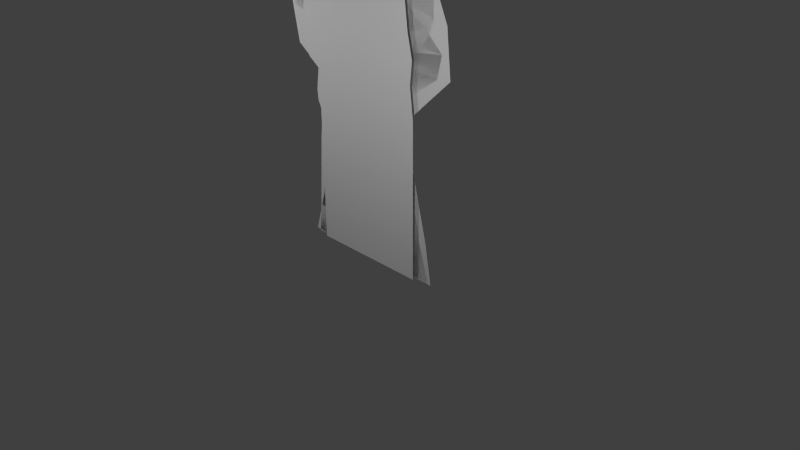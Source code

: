 # Source: monsters.blend  (saved by Blender 2.78.0; exported with 4.5.12 LTS)
import bpy
from mathutils import Matrix  # noqa: F401  (used for matrix-valued properties, if any)

bpy.ops.wm.read_factory_settings(use_empty=True)
scene = bpy.context.scene
scene.name = 'Scene'

# ---- collections
col_collection_1 = bpy.data.collections.new('Collection 1'); scene.collection.children.link(col_collection_1)
col_collection_5 = bpy.data.collections.new('Collection 5'); scene.collection.children.link(col_collection_5)

# ---- materials (node trees are filled in below, after node groups)
mat_monster = bpy.data.materials.new('monster')
mat_monster.alpha_threshold = 0.0
mat_monster.use_transparent_shadow = False
mat_monster.roughness = 0.5

# ---- material node trees

# ---- world
world_world = bpy.data.worlds.new('World'); scene.world = world_world
world_world.color = (0.05088, 0.05088, 0.05088)
world_world.use_sun_shadow = False
world_world.sun_shadow_jitter_overblur = 0.0
world_world.cycles.sampling_method = 'NONE'
world_world.cycles.sample_map_resolution = 256

# ---- cameras
cam_camera = bpy.data.cameras.new('Camera')
cam_camera.clip_end = 100.0
cam_camera.lens = 35.0
cam_camera.sensor_width = 32.0
cam_camera.sensor_height = 18.0
cam_camera.ortho_scale = 7.314
cam_camera.dof.focus_distance = 0.0
cam_camera.dof.aperture_fstop = 128.0

# ---- lights
light_lamp_002 = bpy.data.lights.new('Lamp.002', 'POINT')
light_lamp_002.transmission_factor = 0.0
light_lamp_002.cutoff_distance = 30.0
light_lamp_002.energy = 100.0
light_lamp_002.shadow_buffer_clip_start = 1.001
light_lamp_002.shadow_soft_size = 0.1
light_lamp_002.shadow_maximum_resolution = 0.006
light_lamp_002.use_absolute_resolution = True
light_lamp_002.cycles.use_multiple_importance_sampling = False
light_lamp_001 = bpy.data.lights.new('Lamp.001', 'POINT')
light_lamp_001.transmission_factor = 0.0
light_lamp_001.cutoff_distance = 30.0
light_lamp_001.energy = 100.0
light_lamp_001.shadow_buffer_clip_start = 1.001
light_lamp_001.shadow_soft_size = 0.1
light_lamp_001.shadow_maximum_resolution = 0.006
light_lamp_001.use_absolute_resolution = True
light_lamp_001.cycles.use_multiple_importance_sampling = False
light_lamp = bpy.data.lights.new('Lamp', 'POINT')
light_lamp.transmission_factor = 0.0
light_lamp.cutoff_distance = 30.0
light_lamp.energy = 100.0
light_lamp.shadow_buffer_clip_start = 1.001
light_lamp.shadow_soft_size = 0.1
light_lamp.shadow_maximum_resolution = 0.006
light_lamp.use_absolute_resolution = True
light_lamp.cycles.use_multiple_importance_sampling = False

# ---- meshes
me_plane_005 = bpy.data.meshes.new('Plane.005')
me_plane_005.from_pydata([(1.106, 3.179, 0.05), (-1.019, 2.451, 0.05), (0.69, 2.357, 0.05), (-0.8153, 2.203, 0.05), (0.6363, 1.611, 0.05), (-0.7315, 1.502, 0.05), (0.8817, 0.5896, 0.05), (-0.9068, 0.5648, 0.05), (0.867, 0.01565, 0.05), (-1.085, 0.01565, 0.05), (-0.2403, 5.018, 0.05), (-0.4402, 4.994, 0.05), (-0.5889, 4.681, 0.05), (-0.02897, 4.666, 0.05), (0.2058, 4.548, 0.05), (-0.6672, 4.454, 0.05), (-1.012, 4.298, 0.05), (0.3702, 4.29, 0.05), (0.7224, 4.063, 0.05), (-1.152, 4.047, 0.05), (-1.293, 4.032, 0.05), (0.8241, 3.977, 0.05), (0.9102, 3.601, 0.05), (-1.356, 3.695, 0.05), (-1.113, 2.983, 0.05), (1.106, 3.515, 0.05)], [], [(3, 2, 0, 1), (5, 4, 2, 3), (7, 6, 4, 5), (9, 8, 6, 7), (15, 14, 13, 12), (12, 13, 10, 11), (16, 17, 14, 15), (19, 18, 17, 16), (24, 25, 22, 23), (23, 22, 21, 20), (1, 0, 25, 24), (20, 21, 18, 19)])
_uv = me_plane_005.uv_layers.new(name='UVMap')
_uv.uv.foreach_set('vector', [0.4179, 0.7173, 0.5691, 0.7327, 0.6108, 0.8153, 0.3974, 0.7422, 0.4263, 0.6469, 0.5637, 0.6578, 0.5691, 0.7327, 0.4179, 0.7173, 0.4087, 0.5528, 0.5883, 0.5552, 0.5637, 0.6578, 0.4263, 0.6469, 0.3908, 0.4976, 0.5868, 0.4976, 0.5883, 0.5552, 0.4087, 0.5528, 0.4323, 0.9424, 0.5204, 0.9521, 0.4968, 0.9646, 0.4413, 0.9664, 0.4413, 0.9664, 0.4968, 0.9646, 0.4754, 0.9985, 0.4553, 0.9962, 0.3984, 0.927, 0.5369, 0.9269, 0.5204, 0.9521, 0.4323, 0.9424, 0.3835, 0.9013, 0.5718, 0.9031, 0.5369, 0.9269, 0.3984, 0.927, 0.3879, 0.7956, 0.6108, 0.8491, 0.5912, 0.8577, 0.3636, 0.8672, 0.3636, 0.8672, 0.5912, 0.8577, 0.5825, 0.8955, 0.3706, 0.9005, 0.3974, 0.7422, 0.6108, 0.8153, 0.6108, 0.8491, 0.3879, 0.7956, 0.3706, 0.9005, 0.5825, 0.8955, 0.5718, 0.9031, 0.3835, 0.9013])
me_plane_005.materials.append(mat_monster)
me_plane_005.use_remesh_preserve_volume = False
me_plane_005.use_remesh_preserve_attributes = False
me_plane_005.use_mirror_vertex_groups = False
me_plane_005.update()
me_plane_004 = bpy.data.meshes.new('Plane.004')
me_plane_004.from_pydata([(0.6705, 1.966, 0.05), (-0.8442, 1.981, 0.05), (0.7399, 1.175, 0.05), (-0.7889, 1.178, 0.05), (0.7645, 0.9689, 0.05), (-0.5955, 1.009, 0.05), (0.8612, 0.5896, 0.05), (-0.8491, 0.5178, 0.05), (1.034, -4.719e-09, 0.05), (-0.933, -4.719e-09, 0.05), (1.359, 2.592, 0.05), (-0.5703, 2.889, 0.05), (1.304, 3.171, 0.05), (-0.7268, 3.633, 0.05), (0.9836, 3.907, 0.05), (-1.337, 3.977, 0.05), (0.6079, 4.204, 0.05), (-0.3981, 4.407, 0.05), (0.5766, 4.572, 0.05), (-0.2181, 4.76, 0.05), (0.4201, 4.838, 0.05), (0.1497, 4.916, 0.05), (-1.799, 4.018, 0.05), (-1.204, 4.636, 0.05), (-1.893, 4.386, 0.05), (-1.58, 4.722, 0.05)], [], [(3, 2, 0, 1), (5, 4, 2, 3), (7, 6, 4, 5), (9, 8, 6, 7), (1, 0, 10, 11), (11, 10, 12, 13), (13, 12, 14, 15), (15, 14, 16, 17), (17, 16, 18, 19), (19, 18, 20, 21), (15, 17, 23, 22), (22, 23, 25, 24)])
_uv = me_plane_004.uv_layers.new(name='UVMap')
_uv.uv.foreach_set('vector', [0.779, 0.1181, 0.9322, 0.1178, 0.9253, 0.197, 0.7735, 0.1986, 0.7984, 0.1012, 0.9347, 0.09712, 0.9322, 0.1178, 0.779, 0.1181, 0.773, 0.05191, 0.9444, 0.0591, 0.9347, 0.09712, 0.7984, 0.1012, 0.7646, 1.49e-08, 0.9617, 1.49e-08, 0.9444, 0.0591, 0.773, 0.05191, 0.7735, 0.1986, 0.9253, 0.197, 0.9943, 0.2598, 0.8009, 0.2896, 0.8009, 0.2896, 0.9943, 0.2598, 0.9888, 0.3178, 0.7852, 0.3641, 0.7852, 0.3641, 0.9888, 0.3178, 0.9567, 0.3916, 0.7241, 0.3986, 0.7241, 0.3986, 0.9567, 0.3916, 0.919, 0.4214, 0.8163, 0.4402, 0.8163, 0.4402, 0.919, 0.4214, 0.9159, 0.4583, 0.8362, 0.4771, 0.8362, 0.4771, 0.9159, 0.4583, 0.9002, 0.4834, 0.8731, 0.4912, 0.7241, 0.3986, 0.8163, 0.4402, 0.7371, 0.4641, 0.6778, 0.4027, 0.6778, 0.4027, 0.7371, 0.4641, 0.6991, 0.4727, 0.6684, 0.4396])
me_plane_004.materials.append(mat_monster)
me_plane_004.use_remesh_preserve_volume = False
me_plane_004.use_remesh_preserve_attributes = False
me_plane_004.use_mirror_vertex_groups = False
me_plane_004.update()
me_plane_003 = bpy.data.meshes.new('Plane.003')
me_plane_003.from_pydata([(1.231, 2.855, 0.05), (-1.338, 3.114, 0.05), (1.162, 2.574, 0.05), (-1.229, 2.541, 0.05), (0.6605, 2.232, 0.05), (-0.7916, 2.24, 0.05), (0.6751, 2.075, 0.05), (-0.8068, 2.047, 0.05), (0.7701, 1.478, 0.05), (-0.8951, 1.385, 0.05), (0.992, 0.5348, 0.05), (-0.9765, 0.3926, 0.05), (1.079, -4.719e-09, 0.05), (-1.021, -4.719e-09, 0.05), (0.9176, 3.16, 0.05), (-1.009, 3.326, 0.05), (0.6202, 3.231, 0.05), (-0.4612, 3.365, 0.05), (0.7397, 3.791, 0.05), (-0.5101, 3.55, 0.05), (0.7071, 4.041, 0.05), (-0.7656, 3.718, 0.05), (0.631, 4.318, 0.05), (-0.4721, 4.207, 0.05), (0.5604, 4.644, 0.05), (-0.3797, 4.571, 0.05), (0.2397, 4.872, 0.05), (-0.1514, 4.843, 0.05), (-1.033, 3.714, 0.05), (-0.8917, 4.214, 0.05), (-1.203, 4.0, 0.05), (-0.9205, 4.223, 0.05)], [], [(3, 2, 0, 1), (5, 4, 2, 3), (7, 6, 4, 5), (9, 8, 6, 7), (11, 10, 8, 9), (13, 12, 10, 11), (1, 0, 14, 15), (15, 14, 16, 17), (17, 16, 18, 19), (19, 18, 20, 21), (21, 20, 22, 23), (23, 22, 24, 25), (25, 24, 26, 27), (21, 23, 29, 28), (28, 29, 31, 30)])
_uv = me_plane_003.uv_layers.new(name='UVMap')
_uv.uv.foreach_set('vector', [0.4281, 0.2556, 0.6665, 0.2587, 0.6733, 0.2866, 0.4172, 0.3122, 0.4716, 0.2257, 0.6165, 0.225, 0.6665, 0.2587, 0.4281, 0.2556, 0.4701, 0.2067, 0.6179, 0.2095, 0.6165, 0.225, 0.4716, 0.2257, 0.4613, 0.1413, 0.6274, 0.1505, 0.6179, 0.2095, 0.4701, 0.2067, 0.4532, 0.04328, 0.6495, 0.05732, 0.6274, 0.1505, 0.4613, 0.1413, 0.4487, 0.004486, 0.6582, 0.004486, 0.6495, 0.05732, 0.4532, 0.04328, 0.4172, 0.3122, 0.6733, 0.2866, 0.6421, 0.3167, 0.45, 0.3331, 0.45, 0.3331, 0.6421, 0.3167, 0.6125, 0.3237, 0.5046, 0.3369, 0.5046, 0.3369, 0.6125, 0.3237, 0.6244, 0.379, 0.4997, 0.3552, 0.4997, 0.3552, 0.6244, 0.379, 0.6211, 0.4037, 0.4742, 0.3718, 0.4742, 0.3718, 0.6211, 0.4037, 0.6135, 0.4311, 0.5035, 0.4202, 0.5035, 0.4202, 0.6135, 0.4311, 0.6065, 0.4633, 0.5127, 0.4561, 0.5127, 0.4561, 0.6065, 0.4633, 0.5745, 0.4858, 0.5355, 0.483, 0.4742, 0.3718, 0.5035, 0.4202, 0.4617, 0.4209, 0.4476, 0.3715, 0.4476, 0.3715, 0.4617, 0.4209, 0.4588, 0.4217, 0.4306, 0.3997])
me_plane_003.materials.append(mat_monster)
me_plane_003.use_remesh_preserve_volume = False
me_plane_003.use_remesh_preserve_attributes = False
me_plane_003.use_mirror_vertex_groups = False
me_plane_003.update()
me_plane_001 = bpy.data.meshes.new('Plane.001')
me_plane_001.from_pydata([(0.1971, 4.95, 0.05), (0.03018, 4.855, 0.05), (0.3413, 4.943, 0.05), (-0.02431, 4.697, 0.05), (0.4749, 4.839, 0.05), (-0.186, 4.542, 0.05), (0.5381, 4.64, 0.05), (-0.2106, 4.349, 0.05), (0.5487, 4.436, 0.05), (-0.2634, 4.201, 0.05), (0.554, 4.326, 0.05), (-0.3407, 4.173, 0.05), (0.554, 4.312, 0.05), (-0.4409, 4.053, 0.05), (0.554, 4.278, 0.05), (-0.469, 3.849, 0.05), (0.4643, 3.939, 0.05), (-0.5059, 3.797, 0.05), (0.5663, 3.74, 0.05), (-0.5576, 3.605, 0.05), (0.63, 3.485, 0.05), (-1.147, 3.459, 0.05), (-1.29, 3.277, 0.05), (0.7789, 3.034, 0.05), (0.545, 3.165, 0.05), (0.8123, 3.233, 0.05), (0.6422, 3.364, 0.05), (0.63, 2.915, 0.05), (0.4478, 2.966, 0.05), (-1.257, 3.01, 0.05), (0.3494, 2.776, 0.05), (-1.002, 2.94, 0.05), (0.6118, 2.324, 0.05), (-0.805, 2.758, 0.05), (0.7321, 2.036, 0.05), (-0.9253, 2.011, 0.05), (0.7029, 1.927, 0.05), (-0.918, 1.876, 0.05), (0.3968, 1.734, 0.05), (-0.8487, 1.723, 0.05), (0.4114, 1.577, 0.05), (-0.6009, 1.512, 0.05), (0.6191, 1.271, 0.05), (-0.5389, 0.6806, 0.05), (0.7941, 0.5348, 0.05), (-0.7613, 0.3926, 0.05), (0.8342, 2.294e-07, 0.05), (-0.8342, 2.294e-07, 0.05)], [], [(27, 23, 24, 28), (23, 25, 26, 24), (21, 22, 24, 26), (22, 29, 28, 24), (1, 2, 0), (4, 2, 1, 3), (6, 4, 3, 5), (8, 6, 5, 7), (10, 8, 7, 9), (12, 10, 9, 11), (14, 12, 11, 13), (16, 14, 13, 15), (18, 16, 15, 17), (20, 18, 17, 19), (26, 20, 19, 21), (31, 30, 28, 29), (33, 32, 30, 31), (35, 34, 32, 33), (37, 36, 34, 35), (39, 38, 36, 37), (41, 40, 38, 39), (43, 42, 40, 41), (45, 44, 42, 43), (47, 46, 44, 45)])
_uv = me_plane_001.uv_layers.new(name='UVMap')
_uv.uv.foreach_set('vector', [0.8292, 0.7898, 0.844, 0.8016, 0.8208, 0.8145, 0.8112, 0.7948, 0.844, 0.8016, 0.8473, 0.8213, 0.8304, 0.8343, 0.8208, 0.8145, 0.6531, 0.8437, 0.6389, 0.8257, 0.8208, 0.8145, 0.8304, 0.8343, 0.6389, 0.8257, 0.6422, 0.7992, 0.8112, 0.7948, 0.8208, 0.8145, 0.7698, 0.9821, 0.8006, 0.9908, 0.7863, 0.9915, 0.8139, 0.9805, 0.8006, 0.9908, 0.7698, 0.9821, 0.7644, 0.9664, 0.8201, 0.9608, 0.8139, 0.9805, 0.7644, 0.9664, 0.7483, 0.9511, 0.8212, 0.9406, 0.8201, 0.9608, 0.7483, 0.9511, 0.7459, 0.9319, 0.8217, 0.9296, 0.8212, 0.9406, 0.7459, 0.9319, 0.7407, 0.9173, 0.8217, 0.9282, 0.8217, 0.9296, 0.7407, 0.9173, 0.733, 0.9145, 0.8217, 0.9249, 0.8217, 0.9282, 0.733, 0.9145, 0.7231, 0.9026, 0.8128, 0.8913, 0.8217, 0.9249, 0.7231, 0.9026, 0.7203, 0.8824, 0.8229, 0.8716, 0.8128, 0.8913, 0.7203, 0.8824, 0.7166, 0.8772, 0.8292, 0.8463, 0.8229, 0.8716, 0.7166, 0.8772, 0.7115, 0.8582, 0.8304, 0.8343, 0.8292, 0.8463, 0.7115, 0.8582, 0.6531, 0.8437, 0.6675, 0.7923, 0.8014, 0.776, 0.8112, 0.7948, 0.6422, 0.7992, 0.687, 0.7742, 0.8274, 0.7312, 0.8014, 0.776, 0.6675, 0.7923, 0.6751, 0.7001, 0.8394, 0.7027, 0.8274, 0.7312, 0.687, 0.7742, 0.6758, 0.6868, 0.8365, 0.6918, 0.8394, 0.7027, 0.6751, 0.7001, 0.6826, 0.6716, 0.8061, 0.6727, 0.8365, 0.6918, 0.6758, 0.6868, 0.7072, 0.6506, 0.8076, 0.6571, 0.8061, 0.6727, 0.6826, 0.6716, 0.7134, 0.5683, 0.8282, 0.6268, 0.8076, 0.6571, 0.7072, 0.6506, 0.6913, 0.5397, 0.8455, 0.5538, 0.8282, 0.6268, 0.7134, 0.5683, 0.6841, 0.5008, 0.8495, 0.5008, 0.8455, 0.5538, 0.6913, 0.5397])
me_plane_001.materials.append(mat_monster)
me_plane_001.use_remesh_preserve_volume = False
me_plane_001.use_remesh_preserve_attributes = False
me_plane_001.use_mirror_vertex_groups = False
me_plane_001.update()
me_plane = bpy.data.meshes.new('Plane')
me_plane.from_pydata([(-0.4128, -2.359e-09, 0.05), (0.4128, -2.359e-09, 0.05), (-0.3999, 1.152, 0.05), (0.4205, 1.018, 0.05), (-0.491, 1.213, 0.05), (0.3986, 1.215, 0.05), (-0.5298, 1.471, 0.05), (0.4155, 1.364, 0.05), (-0.4913, 1.845, 0.05), (0.3831, 1.509, 0.05), (-0.4144, 2.171, 0.05), (0.3608, 1.702, 0.05), (-0.3517, 2.266, 0.05), (0.3952, 1.825, 0.05), (-0.2525, 2.279, 0.05), (0.377, 2.042, 0.05), (-0.1351, 2.258, 0.05), (0.3365, 2.27, 0.05), (-0.06623, 2.339, 0.05), (0.2637, 2.353, 0.05), (0.07547, 2.394, 0.05), (0.1827, 2.386, 0.05), (-0.4128, -2.359e-09, 0.05), (0.4128, -2.359e-09, 0.05), (-0.3999, 1.152, 0.05), (0.4205, 1.018, 0.05), (-0.491, 1.213, 0.05), (0.3986, 1.215, 0.05), (-0.5298, 1.471, 0.05), (0.4155, 1.364, 0.05), (-0.4913, 1.845, 0.05), (0.3831, 1.509, 0.05), (-0.4144, 2.171, 0.05), (0.3608, 1.702, 0.05), (-0.3517, 2.266, 0.05), (0.3952, 1.825, 0.05), (-0.2525, 2.279, 0.05), (0.377, 2.042, 0.05), (-0.1351, 2.258, 0.05), (0.3365, 2.27, 0.05), (-0.06623, 2.339, 0.05), (0.2637, 2.353, 0.05), (0.07547, 2.394, 0.05), (0.1827, 2.386, 0.05)], [], [(0, 1, 3, 2), (2, 3, 5, 4), (4, 5, 7, 6), (6, 7, 9, 8), (8, 9, 11, 10), (10, 11, 13, 12), (12, 13, 15, 14), (14, 15, 17, 16), (16, 17, 19, 18), (18, 19, 21, 20), (8, 30, 28, 6), (18, 40, 38, 16), (3, 25, 27, 5), (13, 35, 37, 15), (21, 43, 42, 20), (4, 26, 24, 2), (14, 36, 34, 12), (9, 31, 33, 11), (19, 41, 43, 21), (2, 24, 22, 0), (10, 32, 30, 8), (20, 42, 40, 18), (5, 27, 29, 7), (15, 37, 39, 17), (0, 22, 23, 1), (6, 28, 26, 4), (16, 38, 36, 14), (1, 23, 25, 3), (11, 33, 35, 13), (12, 34, 32, 10), (7, 29, 31, 9), (17, 39, 41, 19)])
_uv = me_plane.uv_layers.new(name='UVMap')
_uv.uv.foreach_set('vector', [0.1626, 0.5011, 0.3272, 0.5011, 0.3288, 0.704, 0.1651, 0.7308, 0.1651, 0.7308, 0.3288, 0.704, 0.3244, 0.7434, 0.147, 0.7429, 0.147, 0.7429, 0.3244, 0.7434, 0.3277, 0.773, 0.1392, 0.7944, 0.1392, 0.7944, 0.3277, 0.773, 0.3213, 0.8021, 0.1469, 0.8691, 0.1469, 0.8691, 0.3213, 0.8021, 0.3168, 0.8404, 0.1622, 0.9341, 0.1622, 0.9341, 0.3168, 0.8404, 0.3237, 0.865, 0.1748, 0.9531, 0.1748, 0.9531, 0.3237, 0.865, 0.3201, 0.9082, 0.1945, 0.9555, 0.1945, 0.9555, 0.3201, 0.9082, 0.312, 0.9539, 0.218, 0.9515, 0.218, 0.9515, 0.312, 0.9539, 0.2975, 0.9704, 0.2317, 0.9676, 0.2317, 0.9676, 0.2975, 0.9704, 0.2813, 0.9769, 0.2599, 0.9785, 0.1469, 0.8691, 0.1469, 0.8691, 0.1392, 0.7944, 0.1392, 0.7944, 0.2317, 0.9676, 0.2317, 0.9676, 0.218, 0.9515, 0.218, 0.9515, 0.3288, 0.704, 0.3288, 0.704, 0.3244, 0.7434, 0.3244, 0.7434, 0.3237, 0.865, 0.3237, 0.865, 0.3201, 0.9082, 0.3201, 0.9082, 0.2813, 0.9769, 0.2813, 0.9769, 0.2599, 0.9785, 0.2599, 0.9785, 0.147, 0.7429, 0.147, 0.7429, 0.1651, 0.7308, 0.1651, 0.7308, 0.1945, 0.9555, 0.1945, 0.9555, 0.1748, 0.9531, 0.1748, 0.9531, 0.3213, 0.8021, 0.3213, 0.8021, 0.3168, 0.8404, 0.3168, 0.8404, 0.2975, 0.9704, 0.2975, 0.9704, 0.2813, 0.9769, 0.2813, 0.9769, 0.1651, 0.7308, 0.1651, 0.7308, 0.1626, 0.5011, 0.1626, 0.5011, 0.1622, 0.9341, 0.1622, 0.9341, 0.1469, 0.8691, 0.1469, 0.8691, 0.2599, 0.9785, 0.2599, 0.9785, 0.2317, 0.9676, 0.2317, 0.9676, 0.3244, 0.7434, 0.3244, 0.7434, 0.3277, 0.773, 0.3277, 0.773, 0.3201, 0.9082, 0.3201, 0.9082, 0.312, 0.9539, 0.312, 0.9539, 0.1626, 0.5011, 0.1626, 0.5011, 0.3272, 0.5011, 0.3272, 0.5011, 0.1392, 0.7944, 0.1392, 0.7944, 0.147, 0.7429, 0.147, 0.7429, 0.218, 0.9515, 0.218, 0.9515, 0.1945, 0.9555, 0.1945, 0.9555, 0.3272, 0.5011, 0.3272, 0.5011, 0.3288, 0.704, 0.3288, 0.704, 0.3168, 0.8404, 0.3168, 0.8404, 0.3237, 0.865, 0.3237, 0.865, 0.1748, 0.9531, 0.1748, 0.9531, 0.1622, 0.9341, 0.1622, 0.9341, 0.3277, 0.773, 0.3277, 0.773, 0.3213, 0.8021, 0.3213, 0.8021, 0.312, 0.9539, 0.312, 0.9539, 0.2975, 0.9704, 0.2975, 0.9704])
me_plane.materials.append(mat_monster)
me_plane.use_remesh_preserve_volume = False
me_plane.use_remesh_preserve_attributes = False
me_plane.use_mirror_vertex_groups = False
me_plane.update()
me_plane_002 = bpy.data.meshes.new('Plane.002')
me_plane_002.from_pydata([(-0.9511, -4.719e-09, 0.05), (0.9511, -4.719e-09, 0.05), (-0.7554, 0.6956, 0.05), (0.8206, 0.3174, 0.05), (-0.6446, 0.9043, 0.05), (0.6706, 0.5717, 0.05), (-0.6119, 1.837, 0.05), (0.7554, 1.713, 0.05), (-0.6185, 2.215, 0.05), (0.5337, 2.743, 0.05), (-0.5467, 2.678, 0.05), (0.4815, 3.598, 0.05), (-0.4163, 3.226, 0.05), (0.5859, 3.728, 0.05), (-0.5272, 3.415, 0.05), (0.6446, 3.833, 0.05), (-0.3185, 4.276, 0.05), (0.4456, 4.413, 0.05), (-0.2641, 4.611, 0.05), (0.4185, 4.657, 0.05), (-0.05577, 4.829, 0.05), (0.2282, 4.816, 0.05), (1.31, 3.987, 0.05), (1.08, 4.331, 0.05), (1.514, 4.172, 0.05), (1.157, 4.63, 0.05), (1.632, 4.408, 0.05), (1.361, 4.748, 0.05), (1.627, 4.657, 0.05), (-0.9348, 3.343, 0.05), (-0.9616, 4.086, 0.05), (-1.247, 3.42, 0.05), (-1.27, 3.769, 0.05)], [], [(0, 1, 3, 2), (2, 3, 5, 4), (4, 5, 7, 6), (6, 7, 9, 8), (8, 9, 11, 10), (10, 11, 13, 12), (12, 13, 15, 14), (14, 15, 17, 16), (16, 17, 19, 18), (18, 19, 21, 20), (17, 15, 22, 23), (23, 22, 24, 25), (25, 24, 26, 27), (27, 26, 28), (14, 16, 30, 29), (29, 30, 32, 31)])
_uv = me_plane_002.uv_layers.new(name='UVMap')
_uv.uv.foreach_set('vector', [0.1553, 0.001582, 0.3449, 0.001582, 0.3319, 0.03323, 0.1748, 0.07095, 0.1748, 0.07095, 0.3319, 0.03323, 0.317, 0.05859, 0.1858, 0.09176, 0.1858, 0.09176, 0.317, 0.05859, 0.3254, 0.1724, 0.1891, 0.1848, 0.1891, 0.1848, 0.3254, 0.1724, 0.3033, 0.2752, 0.1884, 0.2225, 0.1884, 0.2225, 0.3033, 0.2752, 0.2981, 0.3604, 0.1956, 0.2687, 0.1956, 0.2687, 0.2981, 0.3604, 0.3085, 0.3734, 0.2086, 0.3233, 0.2086, 0.3233, 0.3085, 0.3734, 0.3144, 0.3838, 0.1975, 0.3421, 0.1975, 0.3421, 0.3144, 0.3838, 0.2945, 0.4416, 0.2183, 0.428, 0.2183, 0.428, 0.2945, 0.4416, 0.2918, 0.466, 0.2238, 0.4614, 0.2238, 0.4614, 0.2918, 0.466, 0.2729, 0.4818, 0.2445, 0.4831, 0.2945, 0.4416, 0.3144, 0.3838, 0.3808, 0.3991, 0.3578, 0.4335, 0.3578, 0.4335, 0.3808, 0.3991, 0.4011, 0.4176, 0.3654, 0.4633, 0.3654, 0.4633, 0.4011, 0.4176, 0.4128, 0.4411, 0.3858, 0.475, 0.3858, 0.475, 0.4128, 0.4411, 0.4124, 0.466, 0.1975, 0.3421, 0.2183, 0.428, 0.1542, 0.409, 0.1569, 0.3349, 0.1569, 0.3349, 0.1542, 0.409, 0.1235, 0.3774, 0.1257, 0.3426])
me_plane_002.materials.append(mat_monster)
me_plane_002.use_remesh_preserve_volume = False
me_plane_002.use_remesh_preserve_attributes = False
me_plane_002.use_mirror_vertex_groups = False
me_plane_002.update()

# ---- objects
ob_monster_flame_zombie = bpy.data.objects.new('monster-flame-zombie', me_plane_005)
ob_monster_wolf = bpy.data.objects.new('monster-wolf', me_plane_004)
ob_lamp_002 = bpy.data.objects.new('Lamp.002', light_lamp_002)
ob_monster_ballerina = bpy.data.objects.new('monster-ballerina', me_plane_003)
ob_lamp_001 = bpy.data.objects.new('Lamp.001', light_lamp_001)
ob_monster_vampire = bpy.data.objects.new('monster-vampire', me_plane_001)
ob_monster_ghost = bpy.data.objects.new('monster-ghost', me_plane)
ob_lamp = bpy.data.objects.new('Lamp', light_lamp)
ob_camera = bpy.data.objects.new('Camera', cam_camera)
ob_monster_zombie = bpy.data.objects.new('monster-zombie', me_plane_002)

# ---- transforms, parenting, visibility, modifiers, constraints
ob_monster_flame_zombie.location = (0.0, 0.0, 0.0)
ob_monster_flame_zombie.rotation_euler = (1.571, -0.0, 0.0)
ob_monster_flame_zombie.hide_viewport = True
ob_monster_flame_zombie.lineart.crease_threshold = 0.0
ob_monster_wolf.location = (0.0, 0.0, 0.0)
ob_monster_wolf.rotation_euler = (1.571, -0.0, 0.0)
ob_monster_wolf.hide_viewport = True
ob_monster_wolf.lineart.crease_threshold = 0.0
ob_lamp_002.location = (1.899, 4.655, 3.318)
ob_lamp_002.rotation_euler = (0.6503, 0.05522, 1.866)
ob_lamp_002.lock_rotations_4d = False
ob_lamp_002.empty_display_type = 'ARROWS'
ob_lamp_002.color = (0.0, 0.0, 0.0, 0.0)
ob_lamp_002.lineart.crease_threshold = 0.0
ob_monster_ballerina.location = (0.0, 0.0, 0.0)
ob_monster_ballerina.rotation_euler = (1.571, -0.0, 0.0)
ob_monster_ballerina.hide_viewport = True
ob_monster_ballerina.lineart.crease_threshold = 0.0
ob_lamp_001.location = (-2.101, -2.89, 3.318)
ob_lamp_001.rotation_euler = (0.6503, 0.05522, 1.866)
ob_lamp_001.lock_rotations_4d = False
ob_lamp_001.empty_display_type = 'ARROWS'
ob_lamp_001.color = (0.0, 0.0, 0.0, 0.0)
ob_lamp_001.lineart.crease_threshold = 0.0
ob_monster_vampire.location = (0.0, 0.0, 0.0)
ob_monster_vampire.rotation_euler = (1.571, -0.0, 0.0)
ob_monster_vampire.hide_viewport = True
ob_monster_vampire.lineart.crease_threshold = 0.0
ob_monster_ghost.location = (0.0, 0.0, 0.0)
ob_monster_ghost.rotation_euler = (1.571, -0.0, 0.0)
ob_monster_ghost.scale = (2.0, 2.0, 2.0)
ob_monster_ghost.hide_viewport = True
ob_monster_ghost.lineart.crease_threshold = 0.0
ob_lamp.location = (1.899, -2.89, 3.318)
ob_lamp.rotation_euler = (0.6503, 0.05522, 1.866)
ob_lamp.lock_rotations_4d = False
ob_lamp.empty_display_type = 'ARROWS'
ob_lamp.color = (0.0, 0.0, 0.0, 0.0)
ob_lamp.lineart.crease_threshold = 0.0
ob_camera.location = (7.481, -6.508, 5.344)
ob_camera.rotation_euler = (1.109, 0.01082, 0.8149)
ob_camera.lock_rotations_4d = False
ob_camera.empty_display_type = 'ARROWS'
ob_camera.color = (0.0, 0.0, 0.0, 0.0)
ob_camera.display_type = 'WIRE'
ob_camera.lineart.crease_threshold = 0.0
ob_monster_zombie.location = (0.0, 0.0, 0.0)
ob_monster_zombie.rotation_euler = (1.571, -0.0, 0.0)
ob_monster_zombie.hide_viewport = True
ob_monster_zombie.lineart.crease_threshold = 0.0

# ---- collection membership
col_collection_1.objects.link(ob_monster_flame_zombie)
col_collection_1.objects.link(ob_monster_wolf)
col_collection_1.objects.link(ob_lamp_002)
col_collection_1.objects.link(ob_monster_ballerina)
col_collection_1.objects.link(ob_lamp_001)
col_collection_1.objects.link(ob_monster_vampire)
col_collection_1.objects.link(ob_monster_ghost)
col_collection_1.objects.link(ob_lamp)
col_collection_1.objects.link(ob_camera)
col_collection_5.objects.link(ob_monster_zombie)

# ---- scene / render settings (as saved in the file)
scene.camera = ob_camera
scene.frame_start = 1; scene.frame_end = 250; scene.frame_set(10)
scene.render.engine = 'BLENDER_EEVEE_NEXT'
scene.render.resolution_percentage = 50
scene.render.dither_intensity = 0.0
scene.cycles.use_denoising = False
scene.cycles.samples = 10
scene.cycles.sampling_pattern = 'TABULATED_SOBOL'
scene.cycles.light_sampling_threshold = 0.0
scene.cycles.use_adaptive_sampling = False
scene.cycles.use_light_tree = False
scene.cycles.blur_glossy = 0.0
scene.cycles.pixel_filter_type = 'GAUSSIAN'
scene.cycles.sample_clamp_indirect = 0.0
scene.view_settings.view_transform = 'Standard'
bpy.context.view_layer.update()
